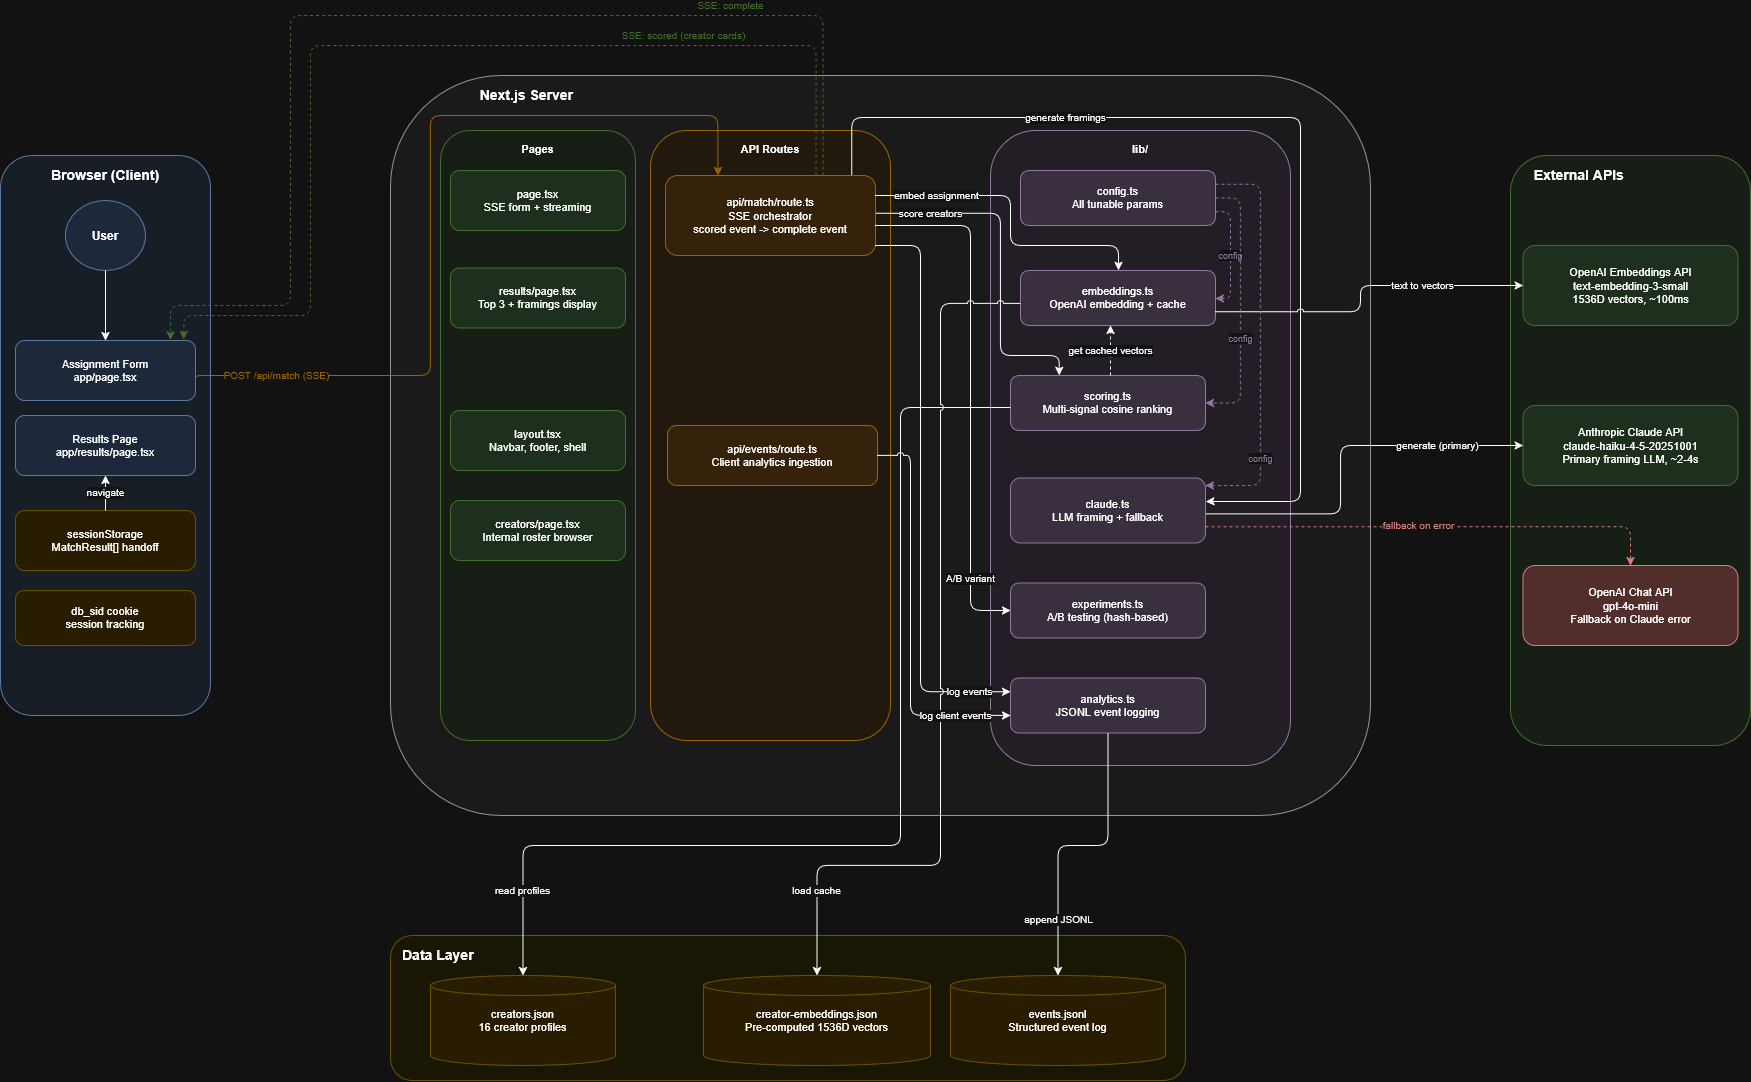

The diagram above was exported from draw.io. Its source (the exported page's mxGraphModel, read from the mxfile embedded in the PNG):
<mxGraphModel dx="2576" dy="2508" grid="1" gridSize="10" guides="1" tooltips="1" connect="1" arrows="1" fold="1" page="1" pageScale="1" pageWidth="1654" pageHeight="1169" math="0" shadow="0">
  <root>
    <mxCell id="0" />
    <mxCell id="1" parent="0" />
    <mxCell id="zone-browser" parent="1" style="rounded=1;whiteSpace=wrap;html=1;fillColor=#EBF3FD;strokeColor=#6c8ebf;fontSize=14;fontStyle=1;verticalAlign=top;spacingTop=5;align=center;" value="Browser (Client)" vertex="1">
      <mxGeometry height="560" width="210" x="-220" y="80" as="geometry" />
    </mxCell>
    <mxCell id="zone-nextjs" parent="1" style="rounded=1;whiteSpace=wrap;html=1;fillColor=#F5F5F5;strokeColor=#666666;fontSize=14;fontStyle=1;verticalAlign=top;spacingTop=5;align=left;spacingLeft=10;" value="&lt;div&gt;&amp;nbsp; &amp;nbsp; &amp;nbsp; &amp;nbsp; &amp;nbsp; &amp;nbsp; &amp;nbsp; &amp;nbsp; &amp;nbsp; &amp;nbsp; Next.js Server&lt;/div&gt;" vertex="1">
      <mxGeometry height="740" width="980" x="170" as="geometry" />
    </mxCell>
    <mxCell id="col-pages-bg" parent="1" style="rounded=1;whiteSpace=wrap;html=1;fillColor=#EDF7ED;strokeColor=#82b366;fontSize=11;fontStyle=1;verticalAlign=top;spacingTop=5;" value="Pages" vertex="1">
      <mxGeometry height="610" width="195" x="220" y="55" as="geometry" />
    </mxCell>
    <mxCell id="col-api-bg" parent="1" style="rounded=1;whiteSpace=wrap;html=1;fillColor=#FFF4E8;strokeColor=#d79b00;fontSize=11;fontStyle=1;verticalAlign=top;spacingTop=5;" value="API Routes" vertex="1">
      <mxGeometry height="610" width="240" x="430" y="55" as="geometry" />
    </mxCell>
    <mxCell id="col-lib-bg" parent="1" style="rounded=1;whiteSpace=wrap;html=1;fillColor=#F3EDF7;strokeColor=#9673a6;fontSize=11;fontStyle=1;verticalAlign=top;spacingTop=5;" value="lib/" vertex="1">
      <mxGeometry height="635" width="300" x="770" y="55" as="geometry" />
    </mxCell>
    <mxCell id="zone-data" parent="1" style="rounded=1;whiteSpace=wrap;html=1;fillColor=#FFFBE6;strokeColor=#d6b656;fontSize=14;fontStyle=1;verticalAlign=top;spacingTop=5;align=left;spacingLeft=10;" value="Data Layer" vertex="1">
      <mxGeometry height="145" width="795" x="170" y="860" as="geometry" />
    </mxCell>
    <mxCell id="zone-ext" parent="1" style="rounded=1;whiteSpace=wrap;html=1;fillColor=#EDF7ED;strokeColor=#82b366;fontSize=14;fontStyle=1;verticalAlign=top;spacingTop=5;align=left;spacingLeft=10;" value="&amp;nbsp; &amp;nbsp;External APIs" vertex="1">
      <mxGeometry height="590" width="240" x="1290" y="80" as="geometry" />
    </mxCell>
    <mxCell id="n-user" parent="1" style="ellipse;whiteSpace=wrap;html=1;fillColor=#dae8fc;strokeColor=#6c8ebf;fontSize=12;fontStyle=1;" value="User" vertex="1">
      <mxGeometry height="70" width="80" x="-155" y="125" as="geometry" />
    </mxCell>
    <mxCell id="n-form" parent="1" style="rounded=1;whiteSpace=wrap;html=1;fillColor=#dae8fc;strokeColor=#6c8ebf;fontSize=11;" value="Assignment Form&#10;app/page.tsx" vertex="1">
      <mxGeometry height="60" width="180" x="-205" y="265" as="geometry" />
    </mxCell>
    <mxCell id="n-results-client" parent="1" style="rounded=1;whiteSpace=wrap;html=1;fillColor=#dae8fc;strokeColor=#6c8ebf;fontSize=11;" value="Results Page&#10;app/results/page.tsx" vertex="1">
      <mxGeometry height="60" width="180" x="-205" y="340" as="geometry" />
    </mxCell>
    <mxCell id="n-session" parent="1" style="rounded=1;whiteSpace=wrap;html=1;fillColor=#fff2cc;strokeColor=#d6b656;fontSize=11;" value="sessionStorage&#10;MatchResult[] handoff" vertex="1">
      <mxGeometry height="60" width="180" x="-205" y="435" as="geometry" />
    </mxCell>
    <mxCell id="n-cookie" parent="1" style="rounded=1;whiteSpace=wrap;html=1;fillColor=#fff2cc;strokeColor=#d6b656;fontSize=11;" value="db_sid cookie&#10;session tracking" vertex="1">
      <mxGeometry height="55" width="180" x="-205" y="515" as="geometry" />
    </mxCell>
    <mxCell id="n-page" parent="1" style="rounded=1;whiteSpace=wrap;html=1;fillColor=#d5e8d4;strokeColor=#82b366;fontSize=11;" value="page.tsx&#10;SSE form + streaming" vertex="1">
      <mxGeometry height="60" width="175" x="230" y="95" as="geometry" />
    </mxCell>
    <mxCell id="n-results-page" parent="1" style="rounded=1;whiteSpace=wrap;html=1;fillColor=#d5e8d4;strokeColor=#82b366;fontSize=11;" value="results/page.tsx&#10;Top 3 + framings display" vertex="1">
      <mxGeometry height="60" width="175" x="230" y="192.5" as="geometry" />
    </mxCell>
    <mxCell id="n-layout" parent="1" style="rounded=1;whiteSpace=wrap;html=1;fillColor=#d5e8d4;strokeColor=#82b366;fontSize=11;" value="layout.tsx&#10;Navbar, footer, shell" vertex="1">
      <mxGeometry height="60" width="175" x="230" y="335" as="geometry" />
    </mxCell>
    <mxCell id="n-creators-page" parent="1" style="rounded=1;whiteSpace=wrap;html=1;fillColor=#d5e8d4;strokeColor=#82b366;fontSize=11;" value="creators/page.tsx&#10;Internal roster browser" vertex="1">
      <mxGeometry height="60" width="175" x="230" y="425" as="geometry" />
    </mxCell>
    <mxCell id="n-match-api" parent="1" style="rounded=1;whiteSpace=wrap;html=1;fillColor=#ffe6cc;strokeColor=#d79b00;fontSize=11;" value="api/match/route.ts&#10;SSE orchestrator&#10;scored event -&gt; complete event" vertex="1">
      <mxGeometry height="80" width="210" x="445" y="100" as="geometry" />
    </mxCell>
    <mxCell id="n-events-api" parent="1" style="rounded=1;whiteSpace=wrap;html=1;fillColor=#ffe6cc;strokeColor=#d79b00;fontSize=11;" value="api/events/route.ts&#10;Client analytics ingestion" vertex="1">
      <mxGeometry height="60" width="210" x="447" y="350" as="geometry" />
    </mxCell>
    <mxCell id="n-config" parent="1" style="rounded=1;whiteSpace=wrap;html=1;fillColor=#e1d5e7;strokeColor=#9673a6;fontSize=11;" value="config.ts&#10;All tunable params" vertex="1">
      <mxGeometry height="55" width="195" x="800" y="95" as="geometry" />
    </mxCell>
    <mxCell id="n-embeddings" parent="1" style="rounded=1;whiteSpace=wrap;html=1;fillColor=#e1d5e7;strokeColor=#9673a6;fontSize=11;" value="embeddings.ts&#10;OpenAI embedding + cache" vertex="1">
      <mxGeometry height="55" width="195" x="800" y="195" as="geometry" />
    </mxCell>
    <mxCell id="n-scoring" parent="1" style="rounded=1;whiteSpace=wrap;html=1;fillColor=#e1d5e7;strokeColor=#9673a6;fontSize=11;" value="scoring.ts&#10;Multi-signal cosine ranking" vertex="1">
      <mxGeometry height="55" width="195" x="790" y="300" as="geometry" />
    </mxCell>
    <mxCell id="n-claude" parent="1" style="rounded=1;whiteSpace=wrap;html=1;fillColor=#e1d5e7;strokeColor=#9673a6;fontSize=11;" value="claude.ts&#10;LLM framing + fallback" vertex="1">
      <mxGeometry height="65" width="195" x="790" y="402.5" as="geometry" />
    </mxCell>
    <mxCell id="n-experiments" parent="1" style="rounded=1;whiteSpace=wrap;html=1;fillColor=#e1d5e7;strokeColor=#9673a6;fontSize=11;" value="experiments.ts&#10;A/B testing (hash-based)" vertex="1">
      <mxGeometry height="55" width="195" x="790" y="507.5" as="geometry" />
    </mxCell>
    <mxCell id="n-analytics" parent="1" style="rounded=1;whiteSpace=wrap;html=1;fillColor=#e1d5e7;strokeColor=#9673a6;fontSize=11;" value="analytics.ts&#10;JSONL event logging" vertex="1">
      <mxGeometry height="55" width="195" x="790" y="602.5" as="geometry" />
    </mxCell>
    <mxCell id="n-creators-json" parent="1" style="shape=cylinder3;whiteSpace=wrap;html=1;fillColor=#fff2cc;strokeColor=#d6b656;fontSize=11;size=10;" value="creators.json&#10;16 creator profiles" vertex="1">
      <mxGeometry height="90" width="185" x="210" y="900" as="geometry" />
    </mxCell>
    <mxCell id="n-embeddings-json" parent="1" style="shape=cylinder3;whiteSpace=wrap;html=1;fillColor=#fff2cc;strokeColor=#d6b656;fontSize=11;size=10;" value="creator-embeddings.json&#10;Pre-computed 1536D vectors" vertex="1">
      <mxGeometry height="90" width="227" x="483" y="900" as="geometry" />
    </mxCell>
    <mxCell id="n-events-log" parent="1" style="shape=cylinder3;whiteSpace=wrap;html=1;fillColor=#fff2cc;strokeColor=#d6b656;fontSize=11;size=10;" value="events.jsonl&#10;Structured event log" vertex="1">
      <mxGeometry height="90" width="215" x="730" y="900" as="geometry" />
    </mxCell>
    <mxCell id="n-openai-embed" parent="1" style="rounded=1;whiteSpace=wrap;html=1;fillColor=#d5e8d4;strokeColor=#82b366;fontSize=11;" value="OpenAI Embeddings API&#10;text-embedding-3-small&#10;1536D vectors, ~100ms" vertex="1">
      <mxGeometry height="80" width="215" x="1302.5" y="170" as="geometry" />
    </mxCell>
    <mxCell id="n-anthropic" parent="1" style="rounded=1;whiteSpace=wrap;html=1;fillColor=#d5e8d4;strokeColor=#82b366;fontSize=11;" value="Anthropic Claude API&#10;claude-haiku-4-5-20251001&#10;Primary framing LLM, ~2-4s" vertex="1">
      <mxGeometry height="80" width="215" x="1302.5" y="330" as="geometry" />
    </mxCell>
    <mxCell id="n-openai-chat" parent="1" style="rounded=1;whiteSpace=wrap;html=1;fillColor=#f8cecc;strokeColor=#b85450;fontSize=11;" value="OpenAI Chat API&#10;gpt-4o-mini&#10;Fallback on Claude error" vertex="1">
      <mxGeometry height="80" width="215" x="1302.5" y="490" as="geometry" />
    </mxCell>
    <mxCell id="e-user-form" edge="1" parent="1" source="n-user" style="edgeStyle=orthogonalEdgeStyle;html=1;" target="n-form" value="">
      <mxGeometry relative="1" as="geometry" />
    </mxCell>
    <mxCell id="e-form-api" edge="1" parent="1" source="n-form" style="edgeStyle=orthogonalEdgeStyle;html=1;strokeColor=#d79b00;fontColor=#d79b00;fontSize=10;entryX=0.25;entryY=0;entryDx=0;entryDy=0;exitX=1.008;exitY=0.606;exitDx=0;exitDy=0;exitPerimeter=0;" target="n-match-api" value="POST /api/match (SSE)">
      <mxGeometry relative="1" x="-0.8077" as="geometry">
        <mxPoint as="offset" />
        <Array as="points">
          <mxPoint x="-24" y="300" />
          <mxPoint x="210" y="300" />
          <mxPoint x="210" y="40" />
          <mxPoint x="498" y="40" />
        </Array>
        <mxPoint x="40" y="300" as="sourcePoint" />
        <mxPoint x="520" y="100" as="targetPoint" />
      </mxGeometry>
    </mxCell>
    <mxCell id="e-api-embed" edge="1" parent="1" source="n-match-api" style="edgeStyle=orthogonalEdgeStyle;html=1;fontSize=10;entryX=0.5;entryY=0;entryDx=0;entryDy=0;exitX=1;exitY=0.25;exitDx=0;exitDy=0;" target="n-embeddings" value="embed assignment">
      <mxGeometry relative="1" x="-0.6174" as="geometry">
        <mxPoint as="offset" />
        <Array as="points">
          <mxPoint x="790" y="120" />
          <mxPoint x="790" y="170" />
          <mxPoint x="898" y="170" />
          <mxPoint x="898" y="195" />
        </Array>
      </mxGeometry>
    </mxCell>
    <mxCell id="e-api-scoring" edge="1" parent="1" source="n-match-api" style="edgeStyle=orthogonalEdgeStyle;html=1;fontSize=10;entryX=0.25;entryY=0;entryDx=0;entryDy=0;exitX=1.004;exitY=0.472;exitDx=0;exitDy=0;exitPerimeter=0;" target="n-scoring" value="score creators">
      <mxGeometry relative="1" x="-0.686" as="geometry">
        <mxPoint as="offset" />
        <Array as="points">
          <mxPoint x="780" y="138" />
          <mxPoint x="780" y="280" />
          <mxPoint x="839" y="280" />
        </Array>
        <mxPoint x="655" y="155" as="sourcePoint" />
        <mxPoint x="887.5" y="315" as="targetPoint" />
      </mxGeometry>
    </mxCell>
    <mxCell id="e-api-claude" edge="1" parent="1" source="n-match-api" style="edgeStyle=orthogonalEdgeStyle;html=1;fontSize=10;exitX=0.887;exitY=-0.003;exitDx=0;exitDy=0;exitPerimeter=0;entryX=1.002;entryY=0.365;entryDx=0;entryDy=0;entryPerimeter=0;" target="n-claude" value="generate framings">
      <mxGeometry relative="1" x="-0.4494" as="geometry">
        <mxPoint as="offset" />
        <Array as="points">
          <mxPoint x="631" y="42" />
          <mxPoint x="1080" y="42" />
          <mxPoint x="1080" y="426" />
          <mxPoint x="990" y="426" />
        </Array>
        <mxPoint x="550.0000000000005" y="102" as="sourcePoint" />
        <mxPoint x="990" y="430" as="targetPoint" />
      </mxGeometry>
    </mxCell>
    <mxCell id="e-api-exp" edge="1" parent="1" style="edgeStyle=orthogonalEdgeStyle;html=1;fontSize=10;entryX=0;entryY=0.5;entryDx=0;entryDy=0;" target="n-experiments" value="A/B variant">
      <mxGeometry relative="1" x="0.7228" as="geometry">
        <mxPoint as="offset" />
        <Array as="points">
          <mxPoint x="655" y="150" />
          <mxPoint x="750" y="150" />
          <mxPoint x="750" y="535" />
        </Array>
        <mxPoint x="655" y="150" as="sourcePoint" />
        <mxPoint x="951" y="526.25" as="targetPoint" />
      </mxGeometry>
    </mxCell>
    <mxCell id="e-api-analytics" edge="1" parent="1" source="n-match-api" style="edgeStyle=orthogonalEdgeStyle;html=1;fontSize=10;entryX=0;entryY=0.25;entryDx=0;entryDy=0;" target="n-analytics" value="log events">
      <mxGeometry relative="1" x="0.86" as="geometry">
        <mxPoint as="offset" />
        <Array as="points">
          <mxPoint x="700" y="170" />
          <mxPoint x="700" y="616" />
        </Array>
      </mxGeometry>
    </mxCell>
    <mxCell id="e-api-scored" edge="1" parent="1" source="n-match-api" style="edgeStyle=orthogonalEdgeStyle;html=1;strokeColor=#82b366;fontColor=#82b366;fontSize=10;dashed=1;entryX=0.935;entryY=-0.018;entryDx=0;entryDy=0;entryPerimeter=0;exitX=0.717;exitY=0.001;exitDx=0;exitDy=0;exitPerimeter=0;" target="n-form" value="SSE: scored (creator cards)">
      <mxGeometry relative="1" x="-0.5039" y="-10" as="geometry">
        <mxPoint as="offset" />
        <Array as="points">
          <mxPoint x="596" y="-30" />
          <mxPoint x="90" y="-30" />
          <mxPoint x="90" y="240" />
          <mxPoint x="-37" y="240" />
        </Array>
        <mxPoint x="540" y="100" as="sourcePoint" />
        <mxPoint x="184" y="240" as="targetPoint" />
      </mxGeometry>
    </mxCell>
    <mxCell id="e-api-session" edge="1" parent="1" source="n-match-api" style="edgeStyle=orthogonalEdgeStyle;html=1;strokeColor=#82b366;fontColor=#82b366;fontSize=10;dashed=1;exitX=0.75;exitY=0;exitDx=0;exitDy=0;entryX=0.861;entryY=-0.01;entryDx=0;entryDy=0;entryPerimeter=0;" target="n-form" value="SSE: complete">
      <mxGeometry relative="1" x="-0.5556" y="-10" as="geometry">
        <mxPoint as="offset" />
        <Array as="points">
          <mxPoint x="603" y="-60" />
          <mxPoint x="70" y="-60" />
          <mxPoint x="70" y="230" />
          <mxPoint x="-50" y="230" />
        </Array>
        <mxPoint x="558" y="90" as="sourcePoint" />
        <mxPoint x="170" y="240.0000000000001" as="targetPoint" />
      </mxGeometry>
    </mxCell>
    <mxCell id="e-session-results" edge="1" parent="1" source="n-session" style="edgeStyle=orthogonalEdgeStyle;html=1;fontSize=10;" target="n-results-client" value="navigate">
      <mxGeometry relative="1" as="geometry" />
    </mxCell>
    <mxCell id="e-scoring-embed" edge="1" parent="1" source="n-scoring" style="edgeStyle=orthogonalEdgeStyle;html=1;dashed=1;fontSize=10;" target="n-embeddings" value="get cached vectors">
      <mxGeometry relative="1" as="geometry">
        <Array as="points">
          <mxPoint x="890" y="260" />
          <mxPoint x="890" y="260" />
        </Array>
      </mxGeometry>
    </mxCell>
    <mxCell id="e-scoring-creators" edge="1" parent="1" source="n-scoring" style="edgeStyle=orthogonalEdgeStyle;html=1;fontSize=10;entryX=0.5;entryY=0;entryDx=0;entryDy=0;entryPerimeter=0;" target="n-creators-json" value="read profiles">
      <mxGeometry relative="1" x="0.8391" as="geometry">
        <mxPoint as="offset" />
        <Array as="points">
          <mxPoint x="680" y="332" />
          <mxPoint x="680" y="770" />
          <mxPoint x="303" y="770" />
        </Array>
      </mxGeometry>
    </mxCell>
    <mxCell id="e-embed-json" edge="1" parent="1" source="n-embeddings" style="edgeStyle=orthogonalEdgeStyle;html=1;fontSize=10;entryX=0.5;entryY=0;entryDx=0;entryDy=0;entryPerimeter=0;jumpStyle=arc;" target="n-embeddings-json" value="load cache">
      <mxGeometry relative="1" x="0.8061" as="geometry">
        <mxPoint as="offset" />
        <Array as="points">
          <mxPoint x="720" y="228" />
          <mxPoint x="720" y="790" />
          <mxPoint x="597" y="790" />
        </Array>
      </mxGeometry>
    </mxCell>
    <mxCell id="e-embed-openai" edge="1" parent="1" source="n-embeddings" style="edgeStyle=orthogonalEdgeStyle;html=1;fontSize=10;jumpStyle=arc;exitX=1;exitY=0.75;exitDx=0;exitDy=0;" target="n-openai-embed" value="text to vectors">
      <mxGeometry relative="1" x="0.3945" as="geometry">
        <mxPoint as="offset" />
        <Array as="points">
          <mxPoint x="1140" y="236" />
          <mxPoint x="1140" y="210" />
        </Array>
      </mxGeometry>
    </mxCell>
    <mxCell id="e-claude-anthropic" edge="1" parent="1" source="n-claude" style="edgeStyle=orthogonalEdgeStyle;html=1;fontSize=10;exitX=1.001;exitY=0.552;exitDx=0;exitDy=0;exitPerimeter=0;entryX=0;entryY=0.5;entryDx=0;entryDy=0;" target="n-anthropic" value="generate (primary)">
      <mxGeometry relative="1" x="0.5541" as="geometry">
        <mxPoint as="offset" />
        <Array as="points">
          <mxPoint x="1120" y="438" />
          <mxPoint x="1120" y="370" />
        </Array>
        <mxPoint x="1048" y="429.75" as="sourcePoint" />
        <mxPoint x="1252.5" y="381" as="targetPoint" />
      </mxGeometry>
    </mxCell>
    <mxCell id="e-claude-fallback" edge="1" parent="1" source="n-claude" style="edgeStyle=orthogonalEdgeStyle;html=1;dashed=1;strokeColor=#b85450;fontColor=#b85450;fontSize=10;exitX=1;exitY=0.75;exitDx=0;exitDy=0;" target="n-openai-chat" value="fallback on error">
      <mxGeometry relative="1" x="-0.0798" y="1" as="geometry">
        <mxPoint as="offset" />
      </mxGeometry>
    </mxCell>
    <mxCell id="e-analytics-log" edge="1" parent="1" source="n-analytics" style="edgeStyle=orthogonalEdgeStyle;html=1;fontSize=10;exitX=0.5;exitY=1;exitDx=0;exitDy=0;entryX=0.5;entryY=0;entryDx=0;entryDy=0;entryPerimeter=0;" target="n-events-log" value="append JSONL">
      <mxGeometry relative="1" x="0.6167" as="geometry">
        <mxPoint as="offset" />
        <Array as="points">
          <mxPoint x="887" y="770" />
          <mxPoint x="837" y="770" />
        </Array>
      </mxGeometry>
    </mxCell>
    <mxCell id="e-events-analytics" edge="1" parent="1" source="n-events-api" style="edgeStyle=orthogonalEdgeStyle;html=1;fontSize=10;jumpStyle=arc;" target="n-analytics" value="log client events">
      <mxGeometry relative="1" x="0.7187" as="geometry">
        <mxPoint as="offset" />
        <Array as="points">
          <mxPoint x="690" y="380" />
          <mxPoint x="690" y="640" />
        </Array>
      </mxGeometry>
    </mxCell>
    <mxCell id="e-config-embed" edge="1" parent="1" source="n-config" style="edgeStyle=orthogonalEdgeStyle;html=1;dashed=1;strokeColor=#9673a6;fontColor=#9673a6;fontSize=9;exitX=1;exitY=0.75;exitDx=0;exitDy=0;" target="n-embeddings" value="config">
      <mxGeometry relative="1" as="geometry">
        <Array as="points">
          <mxPoint x="1010" y="136" />
          <mxPoint x="1010" y="223" />
        </Array>
      </mxGeometry>
    </mxCell>
    <mxCell id="e-config-scoring" edge="1" parent="1" source="n-config" style="edgeStyle=orthogonalEdgeStyle;html=1;dashed=1;strokeColor=#9673a6;fontColor=#9673a6;fontSize=9;exitX=1;exitY=0.5;exitDx=0;exitDy=0;entryX=1;entryY=0.5;entryDx=0;entryDy=0;" target="n-scoring" value="config">
      <mxGeometry relative="1" x="0.2544" as="geometry">
        <mxPoint as="offset" />
        <Array as="points">
          <mxPoint x="1020" y="123" />
          <mxPoint x="1020" y="328" />
        </Array>
      </mxGeometry>
    </mxCell>
    <mxCell id="e-config-claude" edge="1" parent="1" source="n-config" style="edgeStyle=orthogonalEdgeStyle;html=1;dashed=1;strokeColor=#9673a6;fontColor=#9673a6;fontSize=9;exitX=1;exitY=0.25;exitDx=0;exitDy=0;" target="n-claude" value="config">
      <mxGeometry relative="1" x="0.5866" as="geometry">
        <mxPoint as="offset" />
        <Array as="points">
          <mxPoint x="1040" y="109" />
          <mxPoint x="1040" y="410" />
        </Array>
      </mxGeometry>
    </mxCell>
  </root>
</mxGraphModel>